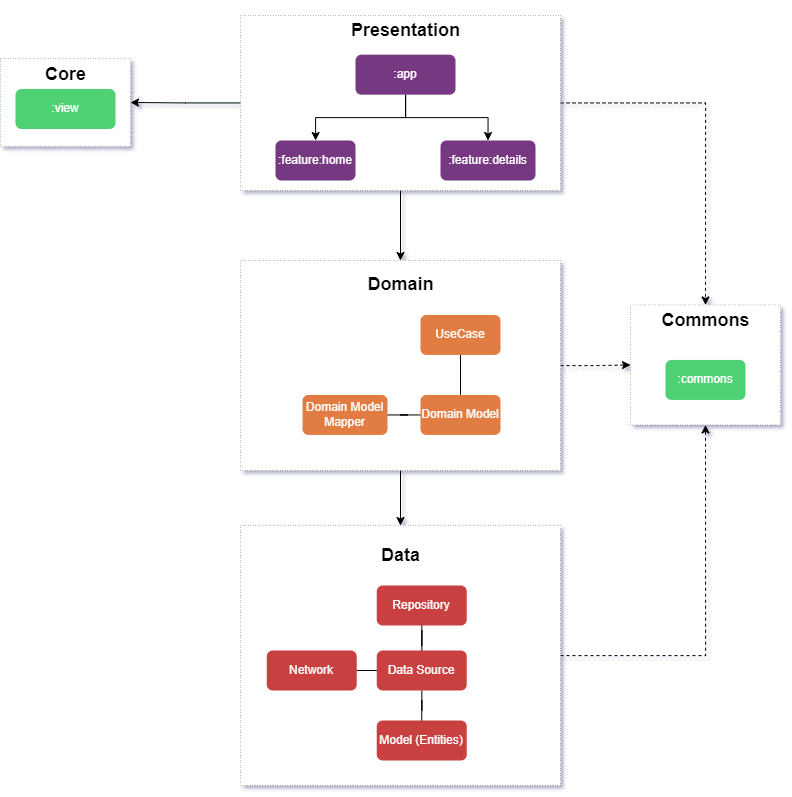

The diagram above was exported from draw.io. Its source (the exported page's mxGraphModel, read from the mxfile embedded in the PNG):
<mxGraphModel dx="1658" dy="944" grid="1" gridSize="10" guides="1" tooltips="1" connect="1" arrows="1" fold="1" page="1" pageScale="1" pageWidth="827" pageHeight="1169" background="none" math="0" shadow="1">
  <root>
    <mxCell id="0" />
    <mxCell id="1" parent="0" />
    <mxCell id="7DTWcKkWy4hJEZHESfgS-56" style="edgeStyle=orthogonalEdgeStyle;rounded=0;orthogonalLoop=1;jettySize=auto;html=1;entryX=1;entryY=0.5;entryDx=0;entryDy=0;labelBackgroundColor=none;fontColor=default;" edge="1" parent="1" source="7DTWcKkWy4hJEZHESfgS-2" target="7DTWcKkWy4hJEZHESfgS-31">
      <mxGeometry relative="1" as="geometry" />
    </mxCell>
    <mxCell id="7DTWcKkWy4hJEZHESfgS-58" style="edgeStyle=orthogonalEdgeStyle;rounded=0;orthogonalLoop=1;jettySize=auto;html=1;entryX=0.5;entryY=0;entryDx=0;entryDy=0;labelBackgroundColor=none;fontColor=default;" edge="1" parent="1" source="7DTWcKkWy4hJEZHESfgS-2" target="7DTWcKkWy4hJEZHESfgS-16">
      <mxGeometry relative="1" as="geometry">
        <mxPoint x="845" y="310" as="targetPoint" />
      </mxGeometry>
    </mxCell>
    <mxCell id="7DTWcKkWy4hJEZHESfgS-60" style="edgeStyle=orthogonalEdgeStyle;rounded=0;orthogonalLoop=1;jettySize=auto;html=1;entryX=0.5;entryY=0;entryDx=0;entryDy=0;dashed=1;labelBackgroundColor=none;fontColor=default;" edge="1" parent="1" source="7DTWcKkWy4hJEZHESfgS-2" target="7DTWcKkWy4hJEZHESfgS-9">
      <mxGeometry relative="1" as="geometry">
        <mxPoint x="1370" y="200" as="targetPoint" />
      </mxGeometry>
    </mxCell>
    <mxCell id="7DTWcKkWy4hJEZHESfgS-2" value="" style="rounded=0;whiteSpace=wrap;html=1;strokeWidth=0.5;labelBackgroundColor=none;strokeColor=default;dashed=1;dashPattern=1 4;" vertex="1" parent="1">
      <mxGeometry x="680" y="75" width="320" height="175" as="geometry" />
    </mxCell>
    <mxCell id="7DTWcKkWy4hJEZHESfgS-52" style="edgeStyle=orthogonalEdgeStyle;rounded=0;orthogonalLoop=1;jettySize=auto;html=1;labelBackgroundColor=none;fontColor=default;" edge="1" parent="1" source="7DTWcKkWy4hJEZHESfgS-1" target="7DTWcKkWy4hJEZHESfgS-5">
      <mxGeometry relative="1" as="geometry" />
    </mxCell>
    <mxCell id="7DTWcKkWy4hJEZHESfgS-53" style="edgeStyle=orthogonalEdgeStyle;rounded=0;orthogonalLoop=1;jettySize=auto;html=1;entryX=0.5;entryY=0;entryDx=0;entryDy=0;labelBackgroundColor=none;fontColor=default;" edge="1" parent="1" source="7DTWcKkWy4hJEZHESfgS-1" target="7DTWcKkWy4hJEZHESfgS-8">
      <mxGeometry relative="1" as="geometry" />
    </mxCell>
    <mxCell id="7DTWcKkWy4hJEZHESfgS-1" value=":app" style="rounded=1;whiteSpace=wrap;html=1;labelBackgroundColor=none;gradientColor=none;fillColor=#773782;strokeColor=none;fontColor=#FFFFFF;gradientDirection=north;" vertex="1" parent="1">
      <mxGeometry x="795" y="114.17" width="100" height="40" as="geometry" />
    </mxCell>
    <mxCell id="7DTWcKkWy4hJEZHESfgS-3" value="&lt;h2&gt;&lt;b&gt;Presentation&lt;/b&gt;&lt;/h2&gt;" style="text;html=1;align=center;verticalAlign=middle;resizable=0;points=[];autosize=1;strokeColor=none;fillColor=none;rounded=0;labelBackgroundColor=none;" vertex="1" parent="1">
      <mxGeometry x="780" y="60" width="130" height="60" as="geometry" />
    </mxCell>
    <mxCell id="7DTWcKkWy4hJEZHESfgS-5" value=":feature:home" style="rounded=1;whiteSpace=wrap;html=1;labelBackgroundColor=none;strokeColor=none;fontColor=#FFFFFF;fillColor=#773882;" vertex="1" parent="1">
      <mxGeometry x="715" y="200" width="80" height="40" as="geometry" />
    </mxCell>
    <mxCell id="7DTWcKkWy4hJEZHESfgS-8" value=":feature:details" style="rounded=1;whiteSpace=wrap;html=1;labelBackgroundColor=none;strokeColor=none;fillColor=#773782;fontColor=#FFFFFF;" vertex="1" parent="1">
      <mxGeometry x="880" y="200" width="95" height="40" as="geometry" />
    </mxCell>
    <mxCell id="7DTWcKkWy4hJEZHESfgS-9" value="" style="rounded=0;whiteSpace=wrap;html=1;strokeWidth=0.5;labelBackgroundColor=none;strokeColor=default;dashed=1;dashPattern=1 4;" vertex="1" parent="1">
      <mxGeometry x="1070" y="364.44" width="150" height="120" as="geometry" />
    </mxCell>
    <mxCell id="7DTWcKkWy4hJEZHESfgS-12" value="&lt;h2&gt;&lt;b&gt;Commons&lt;/b&gt;&lt;/h2&gt;" style="text;html=1;align=center;verticalAlign=middle;resizable=0;points=[];autosize=1;strokeColor=none;fillColor=none;rounded=0;labelBackgroundColor=none;strokeWidth=0.5;dashed=1;dashPattern=1 4;" vertex="1" parent="1">
      <mxGeometry x="1090" y="350" width="110" height="60" as="geometry" />
    </mxCell>
    <mxCell id="7DTWcKkWy4hJEZHESfgS-13" value=":commons" style="rounded=1;whiteSpace=wrap;html=1;labelBackgroundColor=none;strokeColor=none;fillColor=#4DD172;fontColor=#FFFFFF;" vertex="1" parent="1">
      <mxGeometry x="1105" y="419.44" width="80" height="40" as="geometry" />
    </mxCell>
    <mxCell id="7DTWcKkWy4hJEZHESfgS-14" style="edgeStyle=orthogonalEdgeStyle;rounded=0;orthogonalLoop=1;jettySize=auto;html=1;exitX=0.5;exitY=1;exitDx=0;exitDy=0;labelBackgroundColor=none;fontColor=default;" edge="1" parent="1" source="7DTWcKkWy4hJEZHESfgS-9" target="7DTWcKkWy4hJEZHESfgS-9">
      <mxGeometry relative="1" as="geometry" />
    </mxCell>
    <mxCell id="7DTWcKkWy4hJEZHESfgS-61" style="edgeStyle=orthogonalEdgeStyle;rounded=0;orthogonalLoop=1;jettySize=auto;html=1;entryX=0;entryY=0.5;entryDx=0;entryDy=0;dashed=1;labelBackgroundColor=none;fontColor=default;" edge="1" parent="1" source="7DTWcKkWy4hJEZHESfgS-16" target="7DTWcKkWy4hJEZHESfgS-9">
      <mxGeometry relative="1" as="geometry" />
    </mxCell>
    <mxCell id="7DTWcKkWy4hJEZHESfgS-64" style="edgeStyle=orthogonalEdgeStyle;rounded=0;orthogonalLoop=1;jettySize=auto;html=1;entryX=0.5;entryY=0;entryDx=0;entryDy=0;labelBackgroundColor=none;fontColor=default;" edge="1" parent="1" source="7DTWcKkWy4hJEZHESfgS-16" target="7DTWcKkWy4hJEZHESfgS-21">
      <mxGeometry relative="1" as="geometry" />
    </mxCell>
    <mxCell id="7DTWcKkWy4hJEZHESfgS-16" value="" style="rounded=0;whiteSpace=wrap;html=1;glass=0;shadow=0;strokeWidth=0.5;labelBackgroundColor=none;strokeColor=default;dashed=1;dashPattern=1 4;" vertex="1" parent="1">
      <mxGeometry x="680" y="320" width="320" height="210" as="geometry" />
    </mxCell>
    <mxCell id="7DTWcKkWy4hJEZHESfgS-18" value="&lt;h2&gt;&lt;b&gt;Domain&lt;/b&gt;&lt;/h2&gt;" style="text;html=1;align=center;verticalAlign=middle;resizable=0;points=[];autosize=1;strokeColor=none;fillColor=none;rounded=0;labelBackgroundColor=none;" vertex="1" parent="1">
      <mxGeometry x="795" y="314.44" width="90" height="60" as="geometry" />
    </mxCell>
    <mxCell id="7DTWcKkWy4hJEZHESfgS-50" style="edgeStyle=orthogonalEdgeStyle;rounded=0;orthogonalLoop=1;jettySize=auto;html=1;endArrow=none;endFill=0;labelBackgroundColor=none;fontColor=default;" edge="1" parent="1" source="7DTWcKkWy4hJEZHESfgS-19" target="7DTWcKkWy4hJEZHESfgS-48">
      <mxGeometry relative="1" as="geometry" />
    </mxCell>
    <mxCell id="7DTWcKkWy4hJEZHESfgS-19" value="UseCase" style="rounded=1;whiteSpace=wrap;html=1;labelBackgroundColor=none;fillColor=#E17B42;fontColor=#FFFFFF;strokeColor=none;" vertex="1" parent="1">
      <mxGeometry x="860.0000000000001" y="374.44" width="80" height="40" as="geometry" />
    </mxCell>
    <mxCell id="7DTWcKkWy4hJEZHESfgS-62" style="edgeStyle=orthogonalEdgeStyle;rounded=0;orthogonalLoop=1;jettySize=auto;html=1;entryX=0.5;entryY=1;entryDx=0;entryDy=0;dashed=1;labelBackgroundColor=none;fontColor=default;" edge="1" parent="1" source="7DTWcKkWy4hJEZHESfgS-21" target="7DTWcKkWy4hJEZHESfgS-9">
      <mxGeometry relative="1" as="geometry" />
    </mxCell>
    <mxCell id="7DTWcKkWy4hJEZHESfgS-21" value="" style="rounded=0;whiteSpace=wrap;html=1;strokeWidth=0.5;labelBackgroundColor=none;strokeColor=default;shadow=0;dashed=1;dashPattern=1 4;" vertex="1" parent="1">
      <mxGeometry x="680" y="585" width="320" height="260" as="geometry" />
    </mxCell>
    <mxCell id="7DTWcKkWy4hJEZHESfgS-23" value="&lt;h2&gt;&lt;b&gt;Data&lt;/b&gt;&lt;/h2&gt;" style="text;html=1;align=center;verticalAlign=middle;resizable=0;points=[];autosize=1;strokeColor=none;fillColor=none;rounded=0;labelBackgroundColor=none;" vertex="1" parent="1">
      <mxGeometry x="810" y="585" width="60" height="60" as="geometry" />
    </mxCell>
    <mxCell id="7DTWcKkWy4hJEZHESfgS-31" value="" style="rounded=0;whiteSpace=wrap;html=1;strokeWidth=0.5;labelBackgroundColor=none;strokeColor=default;dashed=1;dashPattern=1 4;" vertex="1" parent="1">
      <mxGeometry x="440" y="118.07000000000001" width="130" height="87.91" as="geometry" />
    </mxCell>
    <mxCell id="7DTWcKkWy4hJEZHESfgS-32" value=":view" style="rounded=1;whiteSpace=wrap;html=1;labelBackgroundColor=none;fontColor=#FFFFFF;strokeColor=none;fillColor=#4dd172;" vertex="1" parent="1">
      <mxGeometry x="455" y="148.48999999999998" width="100" height="40" as="geometry" />
    </mxCell>
    <mxCell id="7DTWcKkWy4hJEZHESfgS-33" value="&lt;h2&gt;&lt;b&gt;Core&lt;/b&gt;&lt;/h2&gt;" style="text;html=1;align=center;verticalAlign=middle;resizable=0;points=[];autosize=1;strokeColor=none;fillColor=none;rounded=0;labelBackgroundColor=none;" vertex="1" parent="1">
      <mxGeometry x="475" y="104.16999999999999" width="60" height="60" as="geometry" />
    </mxCell>
    <mxCell id="7DTWcKkWy4hJEZHESfgS-38" value="Model (Entities)" style="rounded=1;whiteSpace=wrap;html=1;labelBackgroundColor=none;fontColor=#FFFFFF;strokeColor=none;fillColor=#C94040;" vertex="1" parent="1">
      <mxGeometry x="816.25" y="780" width="90" height="40" as="geometry" />
    </mxCell>
    <mxCell id="7DTWcKkWy4hJEZHESfgS-43" style="edgeStyle=orthogonalEdgeStyle;rounded=0;orthogonalLoop=1;jettySize=auto;html=1;entryX=0.5;entryY=0;entryDx=0;entryDy=0;endArrow=none;endFill=0;labelBackgroundColor=none;fontColor=default;" edge="1" parent="1" source="7DTWcKkWy4hJEZHESfgS-39" target="7DTWcKkWy4hJEZHESfgS-38">
      <mxGeometry relative="1" as="geometry" />
    </mxCell>
    <mxCell id="7DTWcKkWy4hJEZHESfgS-44" style="edgeStyle=orthogonalEdgeStyle;rounded=0;orthogonalLoop=1;jettySize=auto;html=1;endArrow=none;endFill=0;labelBackgroundColor=none;fontColor=default;" edge="1" parent="1" source="7DTWcKkWy4hJEZHESfgS-39" target="7DTWcKkWy4hJEZHESfgS-41">
      <mxGeometry relative="1" as="geometry" />
    </mxCell>
    <mxCell id="7DTWcKkWy4hJEZHESfgS-39" value="Data Source" style="rounded=1;whiteSpace=wrap;html=1;labelBackgroundColor=none;strokeColor=none;fillColor=#C94040;fontColor=#FFFFFF;" vertex="1" parent="1">
      <mxGeometry x="816.25" y="710" width="90" height="40" as="geometry" />
    </mxCell>
    <mxCell id="7DTWcKkWy4hJEZHESfgS-42" style="edgeStyle=orthogonalEdgeStyle;rounded=0;orthogonalLoop=1;jettySize=auto;html=1;curved=0;endArrow=none;endFill=0;labelBackgroundColor=none;fontColor=default;" edge="1" parent="1" source="7DTWcKkWy4hJEZHESfgS-40" target="7DTWcKkWy4hJEZHESfgS-39">
      <mxGeometry relative="1" as="geometry" />
    </mxCell>
    <mxCell id="7DTWcKkWy4hJEZHESfgS-40" value="Repository" style="rounded=1;whiteSpace=wrap;html=1;labelBackgroundColor=none;fontColor=#FFFFFF;strokeColor=none;fillColor=#c94040;" vertex="1" parent="1">
      <mxGeometry x="816.25" y="645" width="90" height="40" as="geometry" />
    </mxCell>
    <mxCell id="7DTWcKkWy4hJEZHESfgS-41" value="Network" style="rounded=1;whiteSpace=wrap;html=1;labelBackgroundColor=none;strokeColor=none;fillColor=#C94040;fontColor=#FFFFFF;" vertex="1" parent="1">
      <mxGeometry x="706.25" y="710" width="90" height="40" as="geometry" />
    </mxCell>
    <mxCell id="7DTWcKkWy4hJEZHESfgS-51" style="edgeStyle=orthogonalEdgeStyle;rounded=0;orthogonalLoop=1;jettySize=auto;html=1;entryX=1;entryY=0.5;entryDx=0;entryDy=0;endArrow=none;endFill=0;labelBackgroundColor=none;fontColor=default;" edge="1" parent="1" source="7DTWcKkWy4hJEZHESfgS-48" target="7DTWcKkWy4hJEZHESfgS-49">
      <mxGeometry relative="1" as="geometry" />
    </mxCell>
    <mxCell id="7DTWcKkWy4hJEZHESfgS-48" value="Domain Model" style="rounded=1;whiteSpace=wrap;html=1;labelBackgroundColor=none;strokeColor=none;fillColor=#E17B42;fontColor=#FFFFFF;" vertex="1" parent="1">
      <mxGeometry x="860.0000000000001" y="454.44" width="80" height="40" as="geometry" />
    </mxCell>
    <mxCell id="7DTWcKkWy4hJEZHESfgS-49" value="Domain Model Mapper" style="rounded=1;whiteSpace=wrap;html=1;labelBackgroundColor=none;strokeColor=none;fillColor=#E17B42;fontColor=#FFFFFF;" vertex="1" parent="1">
      <mxGeometry x="742" y="454.44" width="85" height="40" as="geometry" />
    </mxCell>
    <mxCell id="7DTWcKkWy4hJEZHESfgS-57" style="edgeStyle=orthogonalEdgeStyle;rounded=0;orthogonalLoop=1;jettySize=auto;html=1;exitX=0.5;exitY=1;exitDx=0;exitDy=0;labelBackgroundColor=none;fontColor=default;" edge="1" parent="1" source="7DTWcKkWy4hJEZHESfgS-31" target="7DTWcKkWy4hJEZHESfgS-31">
      <mxGeometry relative="1" as="geometry" />
    </mxCell>
  </root>
</mxGraphModel>